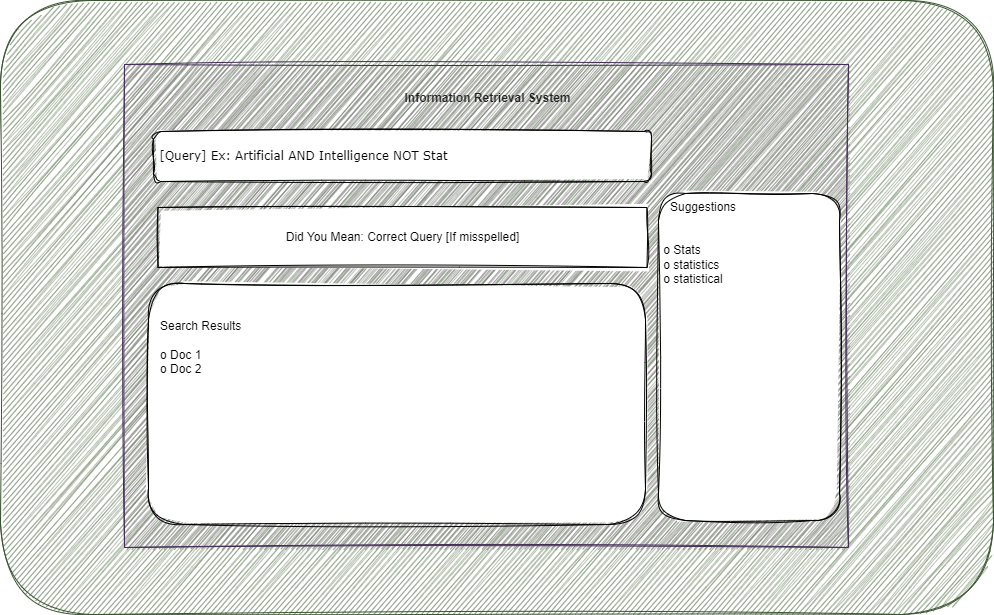

The diagram above was exported from draw.io. Its source (the exported page's mxGraphModel, read from the mxfile embedded in the PNG):
<mxGraphModel dx="2083" dy="1855" grid="0" gridSize="10" guides="1" tooltips="1" connect="1" arrows="1" fold="1" page="1" pageScale="1" pageWidth="700" pageHeight="1000" background="#ffffff" math="0" shadow="0">
  <root>
    <mxCell id="0" />
    <mxCell id="1" parent="0" />
    <mxCell id="5" value="" style="rounded=1;whiteSpace=wrap;html=1;fillColor=#6d8764;fontColor=#ffffff;strokeColor=#3A5431;sketch=1;curveFitting=1;jiggle=2;" parent="1" vertex="1">
      <mxGeometry x="-128" y="-42" width="993" height="614" as="geometry" />
    </mxCell>
    <mxCell id="2" value="" style="rounded=0;whiteSpace=wrap;html=1;sketch=1;curveFitting=1;jiggle=2;fillColor=#877C84;fontColor=#171616;strokeColor=#432D57;" parent="1" vertex="1">
      <mxGeometry x="-4" y="22" width="724" height="483" as="geometry" />
    </mxCell>
    <mxCell id="4" value="&lt;h1&gt;&lt;br&gt;&lt;/h1&gt;" style="text;html=1;strokeColor=none;fillColor=none;align=center;verticalAlign=middle;whiteSpace=wrap;rounded=0;sketch=1;curveFitting=1;jiggle=2;fontColor=#0b0a0a;" parent="1" vertex="1">
      <mxGeometry y="-30" width="717" height="47" as="geometry" />
    </mxCell>
    <mxCell id="7" value="&amp;nbsp;[Query] Ex: Artificial AND Intelligence NOT Stat" style="rounded=1;whiteSpace=wrap;html=1;fontFamily=Verdana;align=left;sketch=1;curveFitting=1;jiggle=2;" parent="1" vertex="1">
      <mxGeometry x="25" y="89" width="498" height="50" as="geometry" />
    </mxCell>
    <mxCell id="9" value="Information Retrieval System" style="text;html=1;strokeColor=none;fillColor=none;align=center;verticalAlign=middle;whiteSpace=wrap;rounded=0;sketch=1;curveFitting=1;jiggle=2;fontStyle=1;fontColor=#252323;" parent="1" vertex="1">
      <mxGeometry x="258" y="41" width="203" height="30" as="geometry" />
    </mxCell>
    <mxCell id="12" value="&amp;nbsp; &amp;nbsp;Suggestions&lt;br&gt;&lt;br&gt;&lt;br&gt;&amp;nbsp;o Stats&lt;br&gt;&amp;nbsp;o statistics&lt;br&gt;&amp;nbsp;o statistical" style="rounded=1;whiteSpace=wrap;html=1;verticalAlign=top;align=left;sketch=1;curveFitting=1;jiggle=2;" parent="1" vertex="1">
      <mxGeometry x="530" y="151" width="181" height="327" as="geometry" />
    </mxCell>
    <mxCell id="13" value="&amp;nbsp; &amp;nbsp; &amp;nbsp; &amp;nbsp; &amp;nbsp; &lt;br&gt;&lt;br&gt;&amp;nbsp; &amp;nbsp;Search Results&lt;br&gt;&lt;br&gt;&amp;nbsp; &amp;nbsp;o Doc 1&amp;nbsp;&lt;br&gt;&amp;nbsp; &amp;nbsp;o Doc 2&lt;br&gt;&lt;br&gt;&lt;br&gt;" style="rounded=1;whiteSpace=wrap;html=1;verticalAlign=top;align=left;sketch=1;curveFitting=1;jiggle=2;" parent="1" vertex="1">
      <mxGeometry x="20" y="241" width="497" height="241" as="geometry" />
    </mxCell>
    <mxCell id="14" value="&lt;div style=&quot;&quot;&gt;Did You Mean: Correct Query [If misspelled]&lt;/div&gt;" style="rounded=0;whiteSpace=wrap;html=1;align=center;sketch=1;curveFitting=1;jiggle=2;" parent="1" vertex="1">
      <mxGeometry x="29.5" y="165" width="489" height="60" as="geometry" />
    </mxCell>
  </root>
</mxGraphModel>